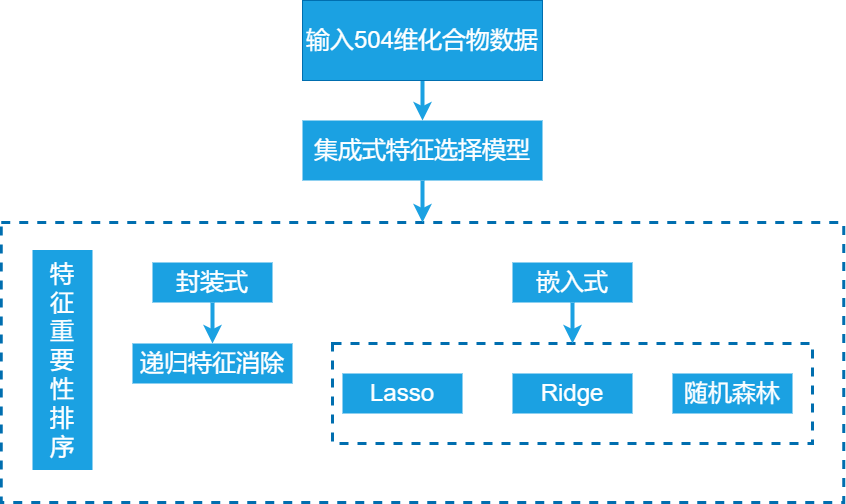

The diagram above was exported from draw.io. Its source (the exported page's mxGraphModel, read from the mxfile embedded in the PNG):
<mxGraphModel dx="1568" dy="769" grid="1" gridSize="10" guides="1" tooltips="1" connect="1" arrows="1" fold="1" page="0" pageScale="1" pageWidth="827" pageHeight="1169" background="#ffffff" math="0" shadow="0">
  <root>
    <mxCell id="0" />
    <mxCell id="1" parent="0" />
    <mxCell id="9" value="" style="rounded=0;whiteSpace=wrap;html=1;fontSize=24;strokeWidth=3;fillColor=none;fontColor=#ffffff;strokeColor=#006EAF;dashed=1;" vertex="1" parent="1">
      <mxGeometry x="-171.25" y="440" width="842.5" height="280" as="geometry" />
    </mxCell>
    <mxCell id="90" value="" style="rounded=0;whiteSpace=wrap;html=1;fontSize=24;strokeWidth=3;fillColor=none;fontColor=#ffffff;strokeColor=#006EAF;dashed=1;" vertex="1" parent="1">
      <mxGeometry x="160" y="561" width="480" height="100" as="geometry" />
    </mxCell>
    <mxCell id="8" value="" style="edgeStyle=none;html=1;fontSize=24;strokeWidth=4;strokeColor=#1BA1E2;" edge="1" parent="1" source="2">
      <mxGeometry relative="1" as="geometry">
        <mxPoint x="250" y="338" as="targetPoint" />
      </mxGeometry>
    </mxCell>
    <mxCell id="2" value="&lt;font style=&quot;font-size: 24px&quot;&gt;输入504维化合物数据&lt;/font&gt;" style="rounded=0;whiteSpace=wrap;html=1;fillColor=#1ba1e2;fontColor=#ffffff;strokeColor=#006EAF;" parent="1" vertex="1">
      <mxGeometry x="130" y="218" width="240" height="80" as="geometry" />
    </mxCell>
    <mxCell id="98" value="" style="edgeStyle=none;html=1;fontSize=24;fontColor=#000000;strokeColor=#1BA1E2;strokeWidth=4;" edge="1" parent="1" source="72" target="9">
      <mxGeometry relative="1" as="geometry" />
    </mxCell>
    <mxCell id="72" value="集成式特征选择模型" style="rounded=0;whiteSpace=wrap;html=1;dashed=1;fontSize=24;fontColor=#ffffff;strokeColor=none;strokeWidth=3;fillColor=#1ba1e2;" vertex="1" parent="1">
      <mxGeometry x="130" y="338" width="240" height="60" as="geometry" />
    </mxCell>
    <mxCell id="89" value="" style="edgeStyle=none;html=1;fontSize=24;fontColor=#000000;strokeColor=#1BA1E2;strokeWidth=4;" edge="1" parent="1" source="73" target="78">
      <mxGeometry relative="1" as="geometry" />
    </mxCell>
    <mxCell id="73" value="封装式" style="rounded=0;whiteSpace=wrap;html=1;dashed=1;fontSize=24;fontColor=#ffffff;strokeColor=none;strokeWidth=3;fillColor=#1ba1e2;" vertex="1" parent="1">
      <mxGeometry x="-20" y="480" width="120" height="40" as="geometry" />
    </mxCell>
    <mxCell id="78" value="递归特征消除" style="rounded=0;whiteSpace=wrap;html=1;dashed=1;fontSize=24;fontColor=#ffffff;strokeColor=none;strokeWidth=3;fillColor=#1ba1e2;" vertex="1" parent="1">
      <mxGeometry x="-40" y="561" width="160" height="40" as="geometry" />
    </mxCell>
    <mxCell id="93" style="edgeStyle=none;html=1;entryX=0.5;entryY=0;entryDx=0;entryDy=0;fontSize=24;fontColor=#000000;strokeColor=#1BA1E2;strokeWidth=4;" edge="1" parent="1" source="80" target="90">
      <mxGeometry relative="1" as="geometry" />
    </mxCell>
    <mxCell id="80" value="嵌入式" style="rounded=0;whiteSpace=wrap;html=1;dashed=1;fontSize=24;fontColor=#ffffff;strokeColor=none;strokeWidth=3;fillColor=#1ba1e2;" vertex="1" parent="1">
      <mxGeometry x="340" y="480" width="120" height="40" as="geometry" />
    </mxCell>
    <mxCell id="81" value="Lasso" style="rounded=0;whiteSpace=wrap;html=1;dashed=1;fontSize=24;fontColor=#ffffff;strokeColor=none;strokeWidth=3;fillColor=#1ba1e2;" vertex="1" parent="1">
      <mxGeometry x="170" y="591" width="120" height="40" as="geometry" />
    </mxCell>
    <mxCell id="82" value="Ridge" style="rounded=0;whiteSpace=wrap;html=1;dashed=1;fontSize=24;fontColor=#ffffff;strokeColor=none;strokeWidth=3;fillColor=#1ba1e2;" vertex="1" parent="1">
      <mxGeometry x="340" y="591" width="120" height="40" as="geometry" />
    </mxCell>
    <mxCell id="83" value="随机森林" style="rounded=0;whiteSpace=wrap;html=1;dashed=1;fontSize=24;fontColor=#ffffff;strokeColor=none;strokeWidth=3;fillColor=#1ba1e2;" vertex="1" parent="1">
      <mxGeometry x="500" y="591" width="120" height="40" as="geometry" />
    </mxCell>
    <mxCell id="94" value="特&lt;br&gt;征&lt;br&gt;重&lt;br&gt;要&lt;br&gt;性&lt;br&gt;排&lt;br&gt;序" style="rounded=0;whiteSpace=wrap;html=1;dashed=1;fontSize=24;fontColor=#ffffff;strokeColor=none;strokeWidth=3;fillColor=#1ba1e2;" vertex="1" parent="1">
      <mxGeometry x="-140" y="467.5" width="60" height="220" as="geometry" />
    </mxCell>
  </root>
</mxGraphModel>